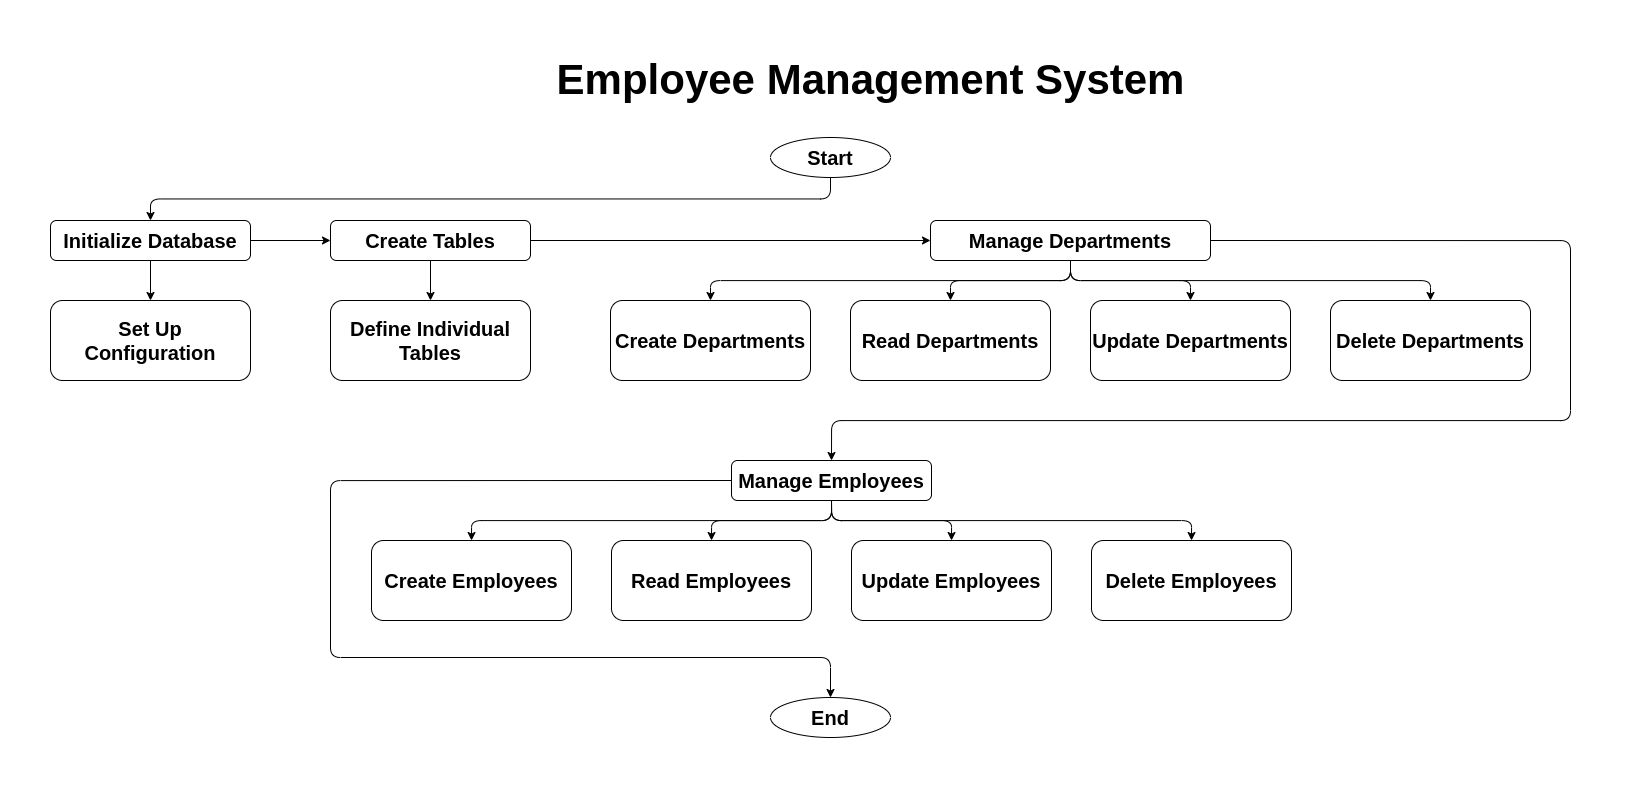

The diagram above was exported from draw.io. Its source (the exported page's mxGraphModel, read from the mxfile embedded in the PNG):
<mxGraphModel dx="762" dy="1960" grid="1" gridSize="10" guides="1" tooltips="1" connect="1" arrows="1" fold="1" page="1" pageScale="1" pageWidth="827" pageHeight="1169" math="0" shadow="0">
  <root>
    <mxCell id="0" />
    <mxCell id="1" parent="0" />
    <mxCell id="j7ScERnsTZDrtwk7lajz-33" style="edgeStyle=orthogonalEdgeStyle;rounded=0;orthogonalLoop=1;jettySize=auto;html=1;exitX=1;exitY=0.5;exitDx=0;exitDy=0;entryX=0;entryY=0.5;entryDx=0;entryDy=0;" edge="1" parent="1" source="j7ScERnsTZDrtwk7lajz-8" target="j7ScERnsTZDrtwk7lajz-17">
      <mxGeometry relative="1" as="geometry" />
    </mxCell>
    <mxCell id="j7ScERnsTZDrtwk7lajz-34" style="edgeStyle=orthogonalEdgeStyle;rounded=0;orthogonalLoop=1;jettySize=auto;html=1;exitX=0.5;exitY=1;exitDx=0;exitDy=0;entryX=0.5;entryY=0;entryDx=0;entryDy=0;" edge="1" parent="1" source="j7ScERnsTZDrtwk7lajz-8" target="j7ScERnsTZDrtwk7lajz-16">
      <mxGeometry relative="1" as="geometry" />
    </mxCell>
    <mxCell id="j7ScERnsTZDrtwk7lajz-8" value="&lt;span style=&quot;font-size: 20px;&quot;&gt;&lt;b&gt;Initialize Database&lt;/b&gt;&lt;/span&gt;" style="rounded=1;whiteSpace=wrap;html=1;fillColor=none;" vertex="1" parent="1">
      <mxGeometry x="920" y="-917" width="200" height="40" as="geometry" />
    </mxCell>
    <mxCell id="j7ScERnsTZDrtwk7lajz-14" value="&lt;font style=&quot;font-size: 42px;&quot;&gt;Employee Management System&lt;/font&gt;" style="text;html=1;align=center;verticalAlign=middle;resizable=0;points=[];autosize=1;strokeColor=none;fillColor=none;fontStyle=1;fontSize=42;" vertex="1" parent="1">
      <mxGeometry x="1460" y="-1087" width="560" height="60" as="geometry" />
    </mxCell>
    <mxCell id="j7ScERnsTZDrtwk7lajz-50" style="edgeStyle=orthogonalEdgeStyle;rounded=1;orthogonalLoop=1;jettySize=auto;html=1;exitX=0.5;exitY=1;exitDx=0;exitDy=0;entryX=0.5;entryY=0;entryDx=0;entryDy=0;curved=0;" edge="1" parent="1" source="j7ScERnsTZDrtwk7lajz-15" target="j7ScERnsTZDrtwk7lajz-8">
      <mxGeometry relative="1" as="geometry" />
    </mxCell>
    <mxCell id="j7ScERnsTZDrtwk7lajz-15" value="&lt;span style=&quot;font-size: 20px;&quot;&gt;&lt;b&gt;Start&lt;/b&gt;&lt;/span&gt;" style="ellipse;whiteSpace=wrap;html=1;fillColor=none;" vertex="1" parent="1">
      <mxGeometry x="1640" y="-1000" width="120" height="40" as="geometry" />
    </mxCell>
    <mxCell id="j7ScERnsTZDrtwk7lajz-16" value="&lt;span style=&quot;font-size: 20px;&quot;&gt;&lt;b&gt;Set Up Configuration&lt;/b&gt;&lt;/span&gt;" style="rounded=1;whiteSpace=wrap;html=1;fillColor=none;" vertex="1" parent="1">
      <mxGeometry x="920" y="-837" width="200" height="80" as="geometry" />
    </mxCell>
    <mxCell id="j7ScERnsTZDrtwk7lajz-35" value="" style="edgeStyle=orthogonalEdgeStyle;rounded=0;orthogonalLoop=1;jettySize=auto;html=1;" edge="1" parent="1" source="j7ScERnsTZDrtwk7lajz-17" target="j7ScERnsTZDrtwk7lajz-18">
      <mxGeometry relative="1" as="geometry" />
    </mxCell>
    <mxCell id="j7ScERnsTZDrtwk7lajz-36" style="edgeStyle=orthogonalEdgeStyle;rounded=0;orthogonalLoop=1;jettySize=auto;html=1;exitX=1;exitY=0.5;exitDx=0;exitDy=0;entryX=0;entryY=0.5;entryDx=0;entryDy=0;" edge="1" parent="1" source="j7ScERnsTZDrtwk7lajz-17" target="j7ScERnsTZDrtwk7lajz-22">
      <mxGeometry relative="1" as="geometry" />
    </mxCell>
    <mxCell id="j7ScERnsTZDrtwk7lajz-17" value="&lt;span style=&quot;font-size: 20px;&quot;&gt;&lt;b&gt;Create Tables&lt;/b&gt;&lt;/span&gt;" style="rounded=1;whiteSpace=wrap;html=1;fillColor=none;" vertex="1" parent="1">
      <mxGeometry x="1200" y="-917" width="200" height="40" as="geometry" />
    </mxCell>
    <mxCell id="j7ScERnsTZDrtwk7lajz-18" value="&lt;span style=&quot;font-size: 20px;&quot;&gt;&lt;b&gt;Define Individual Tables&lt;/b&gt;&lt;/span&gt;" style="rounded=1;whiteSpace=wrap;html=1;fillColor=none;" vertex="1" parent="1">
      <mxGeometry x="1200" y="-837" width="200" height="80" as="geometry" />
    </mxCell>
    <mxCell id="j7ScERnsTZDrtwk7lajz-20" value="&lt;span style=&quot;font-size: 20px;&quot;&gt;&lt;b&gt;Create Departments&lt;/b&gt;&lt;/span&gt;" style="rounded=1;whiteSpace=wrap;html=1;fillColor=none;" vertex="1" parent="1">
      <mxGeometry x="1480" y="-837" width="200" height="80" as="geometry" />
    </mxCell>
    <mxCell id="j7ScERnsTZDrtwk7lajz-21" value="&lt;span style=&quot;font-size: 20px;&quot;&gt;&lt;b&gt;Read Departments&lt;/b&gt;&lt;/span&gt;" style="rounded=1;whiteSpace=wrap;html=1;fillColor=none;" vertex="1" parent="1">
      <mxGeometry x="1720" y="-837" width="200" height="80" as="geometry" />
    </mxCell>
    <mxCell id="j7ScERnsTZDrtwk7lajz-37" style="edgeStyle=orthogonalEdgeStyle;rounded=1;orthogonalLoop=1;jettySize=auto;html=1;exitX=0.5;exitY=1;exitDx=0;exitDy=0;entryX=0.5;entryY=0;entryDx=0;entryDy=0;curved=0;" edge="1" parent="1" source="j7ScERnsTZDrtwk7lajz-22" target="j7ScERnsTZDrtwk7lajz-20">
      <mxGeometry relative="1" as="geometry" />
    </mxCell>
    <mxCell id="j7ScERnsTZDrtwk7lajz-38" style="edgeStyle=orthogonalEdgeStyle;rounded=1;orthogonalLoop=1;jettySize=auto;html=1;exitX=1;exitY=0.5;exitDx=0;exitDy=0;entryX=0.5;entryY=0;entryDx=0;entryDy=0;curved=0;" edge="1" parent="1" source="j7ScERnsTZDrtwk7lajz-22" target="j7ScERnsTZDrtwk7lajz-29">
      <mxGeometry relative="1" as="geometry">
        <Array as="points">
          <mxPoint x="2440" y="-897" />
          <mxPoint x="2440" y="-717" />
          <mxPoint x="1701" y="-717" />
        </Array>
      </mxGeometry>
    </mxCell>
    <mxCell id="j7ScERnsTZDrtwk7lajz-39" style="edgeStyle=orthogonalEdgeStyle;rounded=1;orthogonalLoop=1;jettySize=auto;html=1;exitX=0.5;exitY=1;exitDx=0;exitDy=0;entryX=0.5;entryY=0;entryDx=0;entryDy=0;curved=0;" edge="1" parent="1" source="j7ScERnsTZDrtwk7lajz-22" target="j7ScERnsTZDrtwk7lajz-21">
      <mxGeometry relative="1" as="geometry" />
    </mxCell>
    <mxCell id="j7ScERnsTZDrtwk7lajz-40" style="edgeStyle=orthogonalEdgeStyle;rounded=1;orthogonalLoop=1;jettySize=auto;html=1;exitX=0.5;exitY=1;exitDx=0;exitDy=0;entryX=0.5;entryY=0;entryDx=0;entryDy=0;curved=0;" edge="1" parent="1" source="j7ScERnsTZDrtwk7lajz-22" target="j7ScERnsTZDrtwk7lajz-24">
      <mxGeometry relative="1" as="geometry" />
    </mxCell>
    <mxCell id="j7ScERnsTZDrtwk7lajz-41" style="edgeStyle=orthogonalEdgeStyle;rounded=1;orthogonalLoop=1;jettySize=auto;html=1;exitX=0.5;exitY=1;exitDx=0;exitDy=0;entryX=0.5;entryY=0;entryDx=0;entryDy=0;curved=0;" edge="1" parent="1" source="j7ScERnsTZDrtwk7lajz-22" target="j7ScERnsTZDrtwk7lajz-25">
      <mxGeometry relative="1" as="geometry" />
    </mxCell>
    <mxCell id="j7ScERnsTZDrtwk7lajz-22" value="&lt;span style=&quot;font-size: 20px;&quot;&gt;&lt;b&gt;Manage Departments&lt;/b&gt;&lt;/span&gt;" style="rounded=1;whiteSpace=wrap;html=1;fillColor=none;" vertex="1" parent="1">
      <mxGeometry x="1800" y="-917" width="280" height="40" as="geometry" />
    </mxCell>
    <mxCell id="j7ScERnsTZDrtwk7lajz-24" value="&lt;span style=&quot;font-size: 20px;&quot;&gt;&lt;b&gt;Update Departments&lt;/b&gt;&lt;/span&gt;" style="rounded=1;whiteSpace=wrap;html=1;fillColor=none;" vertex="1" parent="1">
      <mxGeometry x="1960" y="-837" width="200" height="80" as="geometry" />
    </mxCell>
    <mxCell id="j7ScERnsTZDrtwk7lajz-25" value="&lt;span style=&quot;font-size: 20px;&quot;&gt;&lt;b&gt;Delete Departments&lt;/b&gt;&lt;/span&gt;" style="rounded=1;whiteSpace=wrap;html=1;fillColor=none;" vertex="1" parent="1">
      <mxGeometry x="2200" y="-837" width="200" height="80" as="geometry" />
    </mxCell>
    <mxCell id="j7ScERnsTZDrtwk7lajz-27" value="&lt;span style=&quot;font-size: 20px;&quot;&gt;&lt;b&gt;Create&amp;nbsp;Employees&lt;/b&gt;&lt;/span&gt;" style="rounded=1;whiteSpace=wrap;html=1;fillColor=none;" vertex="1" parent="1">
      <mxGeometry x="1241" y="-597" width="200" height="80" as="geometry" />
    </mxCell>
    <mxCell id="j7ScERnsTZDrtwk7lajz-28" value="&lt;span style=&quot;font-size: 20px;&quot;&gt;&lt;b&gt;Read&amp;nbsp;Employees&lt;/b&gt;&lt;/span&gt;" style="rounded=1;whiteSpace=wrap;html=1;fillColor=none;" vertex="1" parent="1">
      <mxGeometry x="1481" y="-597" width="200" height="80" as="geometry" />
    </mxCell>
    <mxCell id="j7ScERnsTZDrtwk7lajz-42" style="edgeStyle=orthogonalEdgeStyle;rounded=1;orthogonalLoop=1;jettySize=auto;html=1;exitX=0.5;exitY=1;exitDx=0;exitDy=0;entryX=0.5;entryY=0;entryDx=0;entryDy=0;curved=0;" edge="1" parent="1" source="j7ScERnsTZDrtwk7lajz-29" target="j7ScERnsTZDrtwk7lajz-27">
      <mxGeometry relative="1" as="geometry" />
    </mxCell>
    <mxCell id="j7ScERnsTZDrtwk7lajz-43" style="edgeStyle=orthogonalEdgeStyle;rounded=1;orthogonalLoop=1;jettySize=auto;html=1;exitX=0.5;exitY=1;exitDx=0;exitDy=0;entryX=0.5;entryY=0;entryDx=0;entryDy=0;curved=0;" edge="1" parent="1" source="j7ScERnsTZDrtwk7lajz-29" target="j7ScERnsTZDrtwk7lajz-28">
      <mxGeometry relative="1" as="geometry" />
    </mxCell>
    <mxCell id="j7ScERnsTZDrtwk7lajz-44" style="edgeStyle=orthogonalEdgeStyle;rounded=1;orthogonalLoop=1;jettySize=auto;html=1;exitX=0.5;exitY=1;exitDx=0;exitDy=0;entryX=0.5;entryY=0;entryDx=0;entryDy=0;curved=0;" edge="1" parent="1" source="j7ScERnsTZDrtwk7lajz-29" target="j7ScERnsTZDrtwk7lajz-30">
      <mxGeometry relative="1" as="geometry" />
    </mxCell>
    <mxCell id="j7ScERnsTZDrtwk7lajz-45" style="edgeStyle=orthogonalEdgeStyle;rounded=1;orthogonalLoop=1;jettySize=auto;html=1;exitX=0.5;exitY=1;exitDx=0;exitDy=0;entryX=0.5;entryY=0;entryDx=0;entryDy=0;curved=0;" edge="1" parent="1" source="j7ScERnsTZDrtwk7lajz-29" target="j7ScERnsTZDrtwk7lajz-31">
      <mxGeometry relative="1" as="geometry" />
    </mxCell>
    <mxCell id="j7ScERnsTZDrtwk7lajz-52" style="edgeStyle=orthogonalEdgeStyle;rounded=1;orthogonalLoop=1;jettySize=auto;html=1;exitX=0;exitY=0.5;exitDx=0;exitDy=0;entryX=0.5;entryY=0;entryDx=0;entryDy=0;curved=0;" edge="1" parent="1" source="j7ScERnsTZDrtwk7lajz-29" target="j7ScERnsTZDrtwk7lajz-47">
      <mxGeometry relative="1" as="geometry">
        <Array as="points">
          <mxPoint x="1200" y="-657" />
          <mxPoint x="1200" y="-480" />
          <mxPoint x="1700" y="-480" />
        </Array>
      </mxGeometry>
    </mxCell>
    <mxCell id="j7ScERnsTZDrtwk7lajz-29" value="&lt;span style=&quot;font-size: 20px;&quot;&gt;&lt;b&gt;Manage Employees&lt;/b&gt;&lt;/span&gt;" style="rounded=1;whiteSpace=wrap;html=1;fillColor=none;" vertex="1" parent="1">
      <mxGeometry x="1601" y="-677" width="200" height="40" as="geometry" />
    </mxCell>
    <mxCell id="j7ScERnsTZDrtwk7lajz-30" value="&lt;span style=&quot;font-size: 20px;&quot;&gt;&lt;b&gt;Update&amp;nbsp;Employees&lt;/b&gt;&lt;/span&gt;" style="rounded=1;whiteSpace=wrap;html=1;fillColor=none;" vertex="1" parent="1">
      <mxGeometry x="1721" y="-597" width="200" height="80" as="geometry" />
    </mxCell>
    <mxCell id="j7ScERnsTZDrtwk7lajz-31" value="&lt;span style=&quot;font-size: 20px;&quot;&gt;&lt;b&gt;Delete&amp;nbsp;Employees&lt;/b&gt;&lt;/span&gt;" style="rounded=1;whiteSpace=wrap;html=1;fillColor=none;" vertex="1" parent="1">
      <mxGeometry x="1961" y="-597" width="200" height="80" as="geometry" />
    </mxCell>
    <mxCell id="j7ScERnsTZDrtwk7lajz-47" value="&lt;span style=&quot;font-size: 20px;&quot;&gt;&lt;b&gt;End&lt;/b&gt;&lt;/span&gt;" style="ellipse;whiteSpace=wrap;html=1;fillColor=none;" vertex="1" parent="1">
      <mxGeometry x="1640" y="-440" width="120" height="40" as="geometry" />
    </mxCell>
  </root>
</mxGraphModel>